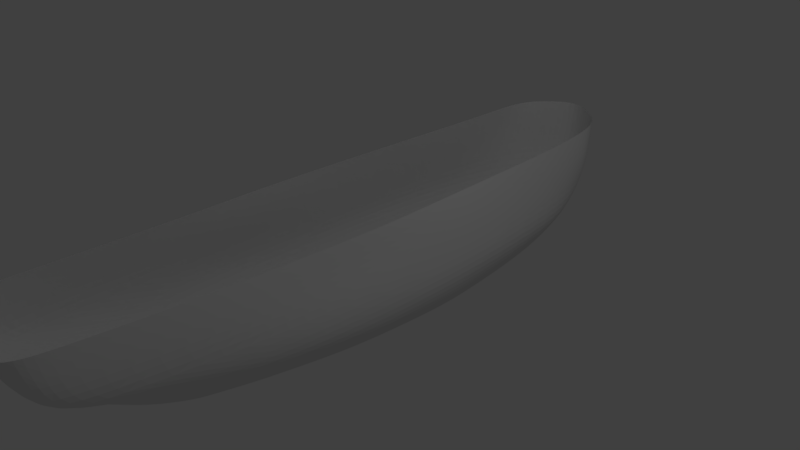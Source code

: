 # Source: blend.blend  (saved by Blender 2.77.0; exported with 4.5.12 LTS)
import bpy
from mathutils import Matrix  # noqa: F401  (used for matrix-valued properties, if any)

bpy.ops.wm.read_factory_settings(use_empty=True)
scene = bpy.context.scene
scene.name = 'Scene'

# ---- collections
col_collection_1 = bpy.data.collections.new('Collection 1'); scene.collection.children.link(col_collection_1)

# ---- materials (node trees are filled in below, after node groups)
mat_material = bpy.data.materials.new('Material')
mat_material.alpha_threshold = 0.0
mat_material.use_transparent_shadow = False
mat_material.roughness = 0.5
mat_material.line_color = (0.0, 0.0, 0.0, 1.0)

# ---- material node trees

# ---- world
world_world = bpy.data.worlds.new('World'); scene.world = world_world
world_world.color = (0.05088, 0.05088, 0.05088)
world_world.use_sun_shadow = False
world_world.sun_shadow_jitter_overblur = 0.0
world_world.cycles.sampling_method = 'MANUAL'

# ---- cameras
cam_camera = bpy.data.cameras.new('Camera')
cam_camera.clip_end = 100.0
cam_camera.lens = 35.0
cam_camera.sensor_width = 32.0
cam_camera.sensor_height = 18.0
cam_camera.ortho_scale = 7.314
cam_camera.dof.focus_distance = 0.0
cam_camera.dof.aperture_fstop = 128.0

# ---- lights
light_lamp = bpy.data.lights.new('Lamp', 'POINT')
light_lamp.transmission_factor = 0.0
light_lamp.cutoff_distance = 30.0
light_lamp.energy = 100.0
light_lamp.shadow_buffer_clip_start = 1.001
light_lamp.shadow_soft_size = 0.1
light_lamp.shadow_maximum_resolution = 0.006
light_lamp.use_absolute_resolution = True

# ---- meshes
me_cube = bpy.data.meshes.new('Cube')
me_cube.from_pydata([(0.8775, -1.878, 0.9564), (0.9182, -1.013, 0.9523), (0.8927, 0.1668, 0.9523), (0.8594, 0.9736, 0.9564), (0.8023, 2.596, 0.9523), (0.7434, 3.282, 0.981), (0.56, 3.835, 1.014), (0.0, 4.189, 1.038), (0.8537, -2.894, 0.9687), (0.7939, -4.232, 1.01), (0.7485, -4.698, 1.026), (0.6284, -4.886, 1.03), (0.0, -4.94, 1.03), (0.4264, -4.925, 1.03), (0.6904, 3.579, 1.001), (0.3178, 4.019, 1.03), (1.03, -1.834, 0.26), (1.049, -1.018, 0.26), (1.02, 0.115, 0.2641), (1.019, 0.9059, 0.26), (0.9131, 2.605, 0.26), (0.78, 3.249, 0.2887), (0.5387, 3.731, 0.3174), (0.0, 4.084, 0.3461), (0.9823, -2.81, 0.2764), (0.8627, -4.133, 0.3092), (0.7761, -4.48, 0.3256), (0.6664, -4.543, 0.3256), (0.0, -4.616, 0.3256), (0.4298, -4.601, 0.3256), (0.6815, 3.526, 0.301), (0.3345, 3.922, 0.3297), (0.935, -1.851, 0.6217), (0.9465, -1.012, 0.6135), (0.9653, 0.1444, 0.6135), (0.9441, 0.9495, 0.6176), (0.8515, 2.619, 0.6217), (0.7871, 3.301, 0.6217), (0.5551, 3.777, 0.6545), (0.0, 4.162, 0.6914), (0.9215, -2.843, 0.6422), (0.8452, -4.185, 0.675), (0.7773, -4.665, 0.6996), (0.6489, -4.757, 0.7119), (0.0, -4.81, 0.7119), (0.4264, -4.796, 0.7119), (0.7138, 3.546, 0.6381), (0.3227, 3.97, 0.6668), (1.063, -1.835, -0.06652), (1.09, -1.035, -0.08292), (1.09, 0.08798, -0.09523), (1.073, 0.874, -0.08703), (0.9439, 2.613, -0.07882), (0.7287, 3.181, -0.07472), (0.4903, 3.559, -0.05504), (0.0, 3.947, -0.04059), (0.9297, -2.795, -0.05831), (0.7642, -3.246, -0.0337), (0.6185, -3.567, -0.01729), (0.4252, -3.874, 0.003216), (-0.003712, -4.234, 0.02373), (0.2625, -4.033, 0.01142), (0.6189, 3.383, -0.06241), (0.3247, 3.716, -0.05831), (0.8914, -1.742, -0.35), (0.999, -0.9734, -0.3664), (0.9959, 0.08967, -0.3788), (0.9728, 0.8511, -0.3706), (0.8214, 2.301, -0.3623), (0.6186, 2.949, -0.3596), (0.3621, 3.313, -0.3386), (0.0, 3.77, -0.3241), (0.8305, -2.07, -0.3418), (0.7075, -2.539, -0.3418), (0.5902, -2.865, -0.3172), (0.4607, -3.201, -0.3049), (0.0, -4.053, -0.2434), (0.2979, -3.494, -0.3008), (0.4765, 3.156, -0.3459), (0.2506, 3.454, -0.3418), (0.6787, -1.471, -0.597), (0.7864, -0.848, -0.597), (0.8482, 0.07322, -0.597), (0.8606, 0.7144, -0.597), (0.6961, 2.079, -0.573), (0.5474, 2.51, -0.597), (0.3986, 2.859, -0.5989), (0.0, 3.249, -0.5724), (0.6119, -1.78, -0.597), (0.5362, -2.173, -0.597), (0.4721, -2.444, -0.597), (0.4056, -2.706, -0.597), (0.0, -3.497, -0.5765), (0.3393, -2.991, -0.597), (0.4765, 2.673, -0.597), (0.2752, 3.045, -0.597), (0.4236, -1.471, -0.7076), (0.5312, -0.848, -0.7076), (0.5931, 0.07322, -0.7076), (0.6054, 0.7144, -0.7076), (0.4653, 1.908, -0.6946), (0.2687, 2.455, -0.6928), (0.3567, -1.78, -0.7076), (0.2811, -2.173, -0.6994), (0.2169, -2.444, -0.6953), (0.0, -2.885, -0.6707), (0.0, 2.62, -0.6651), (0.249, -2.308, -0.6973), (0.4774, -1.16, -0.7076), (0.06679, 2.584, -0.6707), (0.1625, 2.547, -0.6764), (0.3424, 2.229, -0.6863), (0.0, -0.9742, -0.8219), (0.0, -0.5954, -0.8219), (0.0, -0.0602, -0.8219), (0.0, 0.3245, -0.8219), (0.0, 1.088, -0.8116), (0.0, 1.421, -0.8064), (0.0, -1.152, -0.8219), (0.0, -1.386, -0.8169), (0.0, -1.575, -0.8144), (0.0, -1.468, -0.8157), (0.0, -0.7848, -0.8219), (0.0, 1.482, -0.803), (0.0, 1.289, -0.809), (0.0, -1.631, -0.8321), (0.0, 1.545, -0.7939), (0.0, 1.697, -0.7688)], [], [(12, 44, 45, 13), (28, 29, 45, 44), (28, 60, 61, 29), (60, 76, 77, 61), (76, 92, 93, 77), (92, 105, 104, 93), (13, 45, 43, 11), (29, 27, 43, 45), (29, 61, 59, 27), (61, 77, 75, 59), (77, 93, 91, 75), (93, 104, 107, 91), (11, 43, 42, 10), (27, 26, 42, 43), (27, 59, 58, 26), (59, 75, 74, 58), (75, 91, 90, 74), (91, 107, 103, 90), (10, 42, 41, 9), (26, 25, 41, 42), (26, 58, 57, 25), (58, 74, 73, 57), (74, 90, 89, 73), (90, 103, 102, 89), (9, 41, 40, 8), (25, 24, 40, 41), (25, 57, 56, 24), (57, 73, 72, 56), (73, 89, 88, 72), (89, 102, 96, 88), (8, 40, 32, 0), (24, 16, 32, 40), (24, 56, 48, 16), (56, 72, 64, 48), (72, 88, 80, 64), (88, 96, 108, 80), (0, 32, 33, 1), (16, 17, 33, 32), (16, 48, 49, 17), (48, 64, 65, 49), (64, 80, 81, 65), (80, 108, 97, 81), (1, 33, 34, 2), (17, 18, 34, 33), (17, 49, 50, 18), (49, 65, 66, 50), (65, 81, 82, 66), (81, 97, 98, 82), (2, 34, 35, 3), (18, 19, 35, 34), (18, 50, 51, 19), (50, 66, 67, 51), (66, 82, 83, 67), (82, 98, 99, 83), (3, 35, 36, 4), (19, 20, 36, 35), (19, 51, 52, 20), (51, 67, 68, 52), (67, 83, 84, 68), (83, 99, 100, 84), (4, 36, 37, 5), (20, 21, 37, 36), (20, 52, 53, 21), (52, 68, 69, 53), (68, 84, 85, 69), (84, 100, 111, 85), (85, 111, 101, 94), (69, 85, 94, 78), (53, 69, 78, 62), (21, 53, 62, 30), (21, 30, 46, 37), (5, 37, 46, 14), (14, 46, 38, 6), (30, 22, 38, 46), (30, 62, 54, 22), (62, 78, 70, 54), (78, 94, 86, 70), (94, 101, 110, 86), (86, 110, 109, 95), (70, 86, 95, 79), (54, 70, 79, 63), (22, 54, 63, 31), (22, 31, 47, 38), (6, 38, 47, 15), (15, 47, 39, 7), (31, 23, 39, 47), (31, 63, 55, 23), (63, 79, 71, 55), (79, 95, 87, 71), (109, 106, 87, 95), (97, 113, 114, 98), (108, 122, 113, 97), (96, 112, 122, 108), (102, 118, 112, 96), (103, 119, 118, 102), (107, 121, 119, 103), (104, 120, 121, 107), (105, 125, 120, 104), (98, 114, 115, 99), (99, 115, 116, 100), (100, 116, 124, 111), (111, 124, 117, 101), (117, 123, 110, 101), (126, 109, 110, 123), (127, 106, 109, 126)])
me_cube.materials.append(mat_material)
me_cube.use_remesh_preserve_volume = False
me_cube.use_remesh_preserve_attributes = False
me_cube.use_mirror_vertex_groups = False
me_cube.update()

# ---- objects
ob_cube = bpy.data.objects.new('Cube', me_cube)
ob_lamp = bpy.data.objects.new('Lamp', light_lamp)
ob_camera = bpy.data.objects.new('Camera', cam_camera)

# ---- transforms, parenting, visibility, modifiers, constraints
ob_cube.location = (0.0, 0.0, 0.0)
ob_cube.lock_rotations_4d = False
ob_cube.empty_display_type = 'ARROWS'
ob_cube.lineart.crease_threshold = 0.0
_m = ob_cube.modifiers.new('Mirror', 'MIRROR')
_m.use_clip = True
_m = ob_cube.modifiers.new('Subsurf', 'SUBSURF')
_m.uv_smooth = 'PRESERVE_CORNERS'
_m.quality = 2
_m.levels = 2
_m.show_only_control_edges = False
ob_lamp.location = (4.076, 1.005, 5.904)
ob_lamp.rotation_euler = (0.6503, 0.05522, 1.866)
ob_lamp.lock_rotations_4d = False
ob_lamp.empty_display_type = 'ARROWS'
ob_lamp.color = (0.0, 0.0, 0.0, 0.0)
ob_lamp.lineart.crease_threshold = 0.0
ob_camera.location = (7.481, -6.508, 5.344)
ob_camera.rotation_euler = (1.109, 0.01082, 0.8149)
ob_camera.lock_rotations_4d = False
ob_camera.empty_display_type = 'ARROWS'
ob_camera.color = (0.0, 0.0, 0.0, 0.0)
ob_camera.display_type = 'WIRE'
ob_camera.lineart.crease_threshold = 0.0

# ---- collection membership
col_collection_1.objects.link(ob_cube)
col_collection_1.objects.link(ob_lamp)
col_collection_1.objects.link(ob_camera)

# ---- scene / render settings (as saved in the file)
scene.camera = ob_camera
scene.frame_start = 1; scene.frame_end = 250; scene.frame_set(1)
scene.render.engine = 'BLENDER_EEVEE_NEXT'
scene.render.resolution_percentage = 50
scene.render.dither_intensity = 0.0
scene.cycles.use_denoising = False
scene.cycles.samples = 128
scene.cycles.sampling_pattern = 'TABULATED_SOBOL'
scene.cycles.light_sampling_threshold = 0.0
scene.cycles.use_adaptive_sampling = False
scene.cycles.use_light_tree = False
scene.cycles.blur_glossy = 0.0
scene.cycles.sample_clamp_indirect = 0.0
scene.view_settings.view_transform = 'Standard'
bpy.context.view_layer.update()
